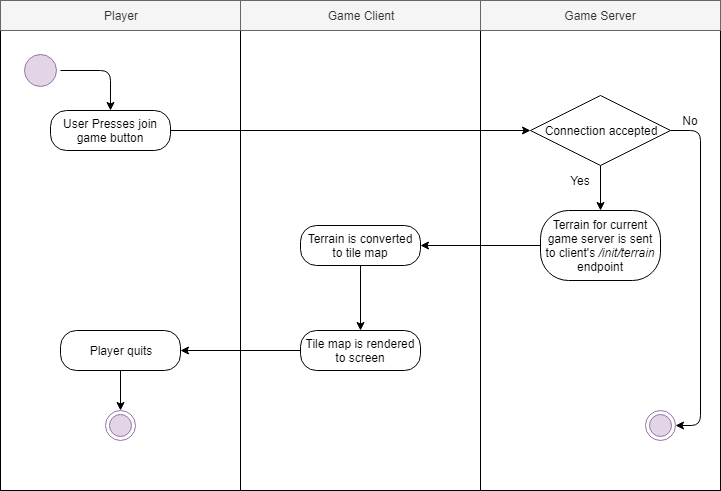

The diagram above was exported from draw.io. Its source (the exported page's mxGraphModel, read from the mxfile embedded in the PNG):
<mxGraphModel dx="2244" dy="796" grid="1" gridSize="10" guides="1" tooltips="1" connect="1" arrows="1" fold="1" page="1" pageScale="1" pageWidth="850" pageHeight="1100" math="0" shadow="0">
  <root>
    <mxCell id="0" />
    <mxCell id="1" parent="0" />
    <mxCell id="k-HZO0JPaBjzIwBRE-yX-1" value="" style="rounded=0;whiteSpace=wrap;html=1;" vertex="1" parent="1">
      <mxGeometry x="130" y="150" width="240" height="460" as="geometry" />
    </mxCell>
    <mxCell id="k-HZO0JPaBjzIwBRE-yX-2" value="" style="rounded=0;whiteSpace=wrap;html=1;" vertex="1" parent="1">
      <mxGeometry x="370" y="150" width="240" height="460" as="geometry" />
    </mxCell>
    <mxCell id="k-HZO0JPaBjzIwBRE-yX-3" value="Game Client" style="rounded=0;whiteSpace=wrap;html=1;fillColor=#f5f5f5;strokeColor=#666666;fontColor=#333333;" vertex="1" parent="1">
      <mxGeometry x="130" y="120" width="240" height="30" as="geometry" />
    </mxCell>
    <mxCell id="k-HZO0JPaBjzIwBRE-yX-4" value="Game Server" style="rounded=0;whiteSpace=wrap;html=1;fillColor=#f5f5f5;strokeColor=#666666;fontColor=#333333;" vertex="1" parent="1">
      <mxGeometry x="370" y="120" width="240" height="30" as="geometry" />
    </mxCell>
    <mxCell id="k-HZO0JPaBjzIwBRE-yX-5" value="" style="rounded=0;whiteSpace=wrap;html=1;" vertex="1" parent="1">
      <mxGeometry x="-110" y="150" width="240" height="460" as="geometry" />
    </mxCell>
    <mxCell id="k-HZO0JPaBjzIwBRE-yX-7" value="Player" style="rounded=0;whiteSpace=wrap;html=1;fillColor=#f5f5f5;strokeColor=#666666;fontColor=#333333;" vertex="1" parent="1">
      <mxGeometry x="-110" y="120" width="240" height="30" as="geometry" />
    </mxCell>
    <mxCell id="k-HZO0JPaBjzIwBRE-yX-8" value="" style="ellipse;html=1;shape=startState;fillColor=#e1d5e7;strokeColor=#9673a6;" vertex="1" parent="1">
      <mxGeometry x="-90" y="170" width="40" height="40" as="geometry" />
    </mxCell>
    <mxCell id="k-HZO0JPaBjzIwBRE-yX-9" value="User Presses join game button" style="rounded=1;whiteSpace=wrap;html=1;arcSize=40;" vertex="1" parent="1">
      <mxGeometry x="-60" y="230" width="120" height="40" as="geometry" />
    </mxCell>
    <mxCell id="k-HZO0JPaBjzIwBRE-yX-10" value="" style="endArrow=classic;html=1;exitX=1;exitY=0.5;exitDx=0;exitDy=0;entryX=0.5;entryY=0;entryDx=0;entryDy=0;" edge="1" parent="1" source="k-HZO0JPaBjzIwBRE-yX-8" target="k-HZO0JPaBjzIwBRE-yX-9">
      <mxGeometry width="50" height="50" relative="1" as="geometry">
        <mxPoint x="-30" y="390" as="sourcePoint" />
        <mxPoint x="20" y="340" as="targetPoint" />
        <Array as="points">
          <mxPoint y="190" />
        </Array>
      </mxGeometry>
    </mxCell>
    <mxCell id="k-HZO0JPaBjzIwBRE-yX-12" value="Terrain for current game server is sent to client's &lt;i&gt;/init/terrain &lt;/i&gt;endpoint" style="rounded=1;whiteSpace=wrap;html=1;arcSize=40;" vertex="1" parent="1">
      <mxGeometry x="430" y="330" width="120" height="70" as="geometry" />
    </mxCell>
    <mxCell id="k-HZO0JPaBjzIwBRE-yX-13" value="" style="endArrow=classic;html=1;exitX=1;exitY=0.5;exitDx=0;exitDy=0;entryX=0;entryY=0.5;entryDx=0;entryDy=0;" edge="1" parent="1" source="k-HZO0JPaBjzIwBRE-yX-9" target="k-HZO0JPaBjzIwBRE-yX-23">
      <mxGeometry width="50" height="50" relative="1" as="geometry">
        <mxPoint x="290" y="330" as="sourcePoint" />
        <mxPoint x="430" y="250" as="targetPoint" />
      </mxGeometry>
    </mxCell>
    <mxCell id="k-HZO0JPaBjzIwBRE-yX-14" value="Terrain is converted to tile map" style="rounded=1;whiteSpace=wrap;html=1;arcSize=40;" vertex="1" parent="1">
      <mxGeometry x="190" y="345" width="120" height="40" as="geometry" />
    </mxCell>
    <mxCell id="k-HZO0JPaBjzIwBRE-yX-15" value="" style="endArrow=classic;html=1;exitX=0;exitY=0.5;exitDx=0;exitDy=0;entryX=1;entryY=0.5;entryDx=0;entryDy=0;" edge="1" parent="1" source="k-HZO0JPaBjzIwBRE-yX-12" target="k-HZO0JPaBjzIwBRE-yX-14">
      <mxGeometry width="50" height="50" relative="1" as="geometry">
        <mxPoint x="640" y="560" as="sourcePoint" />
        <mxPoint x="690" y="510" as="targetPoint" />
      </mxGeometry>
    </mxCell>
    <mxCell id="k-HZO0JPaBjzIwBRE-yX-16" value="Tile map is rendered to screen" style="rounded=1;whiteSpace=wrap;html=1;arcSize=40;" vertex="1" parent="1">
      <mxGeometry x="190" y="450" width="120" height="40" as="geometry" />
    </mxCell>
    <mxCell id="k-HZO0JPaBjzIwBRE-yX-17" value="Player quits" style="rounded=1;whiteSpace=wrap;html=1;arcSize=40;" vertex="1" parent="1">
      <mxGeometry x="-50" y="450" width="120" height="40" as="geometry" />
    </mxCell>
    <mxCell id="k-HZO0JPaBjzIwBRE-yX-18" value="" style="endArrow=classic;html=1;exitX=0.5;exitY=1;exitDx=0;exitDy=0;entryX=0.5;entryY=0;entryDx=0;entryDy=0;" edge="1" parent="1" source="k-HZO0JPaBjzIwBRE-yX-14" target="k-HZO0JPaBjzIwBRE-yX-16">
      <mxGeometry width="50" height="50" relative="1" as="geometry">
        <mxPoint x="200" y="600" as="sourcePoint" />
        <mxPoint x="250" y="550" as="targetPoint" />
      </mxGeometry>
    </mxCell>
    <mxCell id="k-HZO0JPaBjzIwBRE-yX-19" value="" style="endArrow=classic;html=1;entryX=1;entryY=0.5;entryDx=0;entryDy=0;exitX=0;exitY=0.5;exitDx=0;exitDy=0;" edge="1" parent="1" source="k-HZO0JPaBjzIwBRE-yX-16" target="k-HZO0JPaBjzIwBRE-yX-17">
      <mxGeometry width="50" height="50" relative="1" as="geometry">
        <mxPoint x="170" y="600" as="sourcePoint" />
        <mxPoint x="220" y="550" as="targetPoint" />
      </mxGeometry>
    </mxCell>
    <mxCell id="k-HZO0JPaBjzIwBRE-yX-20" value="" style="ellipse;html=1;shape=endState;fillColor=#e1d5e7;strokeColor=#9673a6;" vertex="1" parent="1">
      <mxGeometry x="-5" y="530" width="30" height="30" as="geometry" />
    </mxCell>
    <mxCell id="k-HZO0JPaBjzIwBRE-yX-21" value="" style="endArrow=classic;html=1;entryX=0.5;entryY=0;entryDx=0;entryDy=0;exitX=0.5;exitY=1;exitDx=0;exitDy=0;" edge="1" parent="1" source="k-HZO0JPaBjzIwBRE-yX-17" target="k-HZO0JPaBjzIwBRE-yX-20">
      <mxGeometry width="50" height="50" relative="1" as="geometry">
        <mxPoint x="200" y="480" as="sourcePoint" />
        <mxPoint x="80" y="480" as="targetPoint" />
      </mxGeometry>
    </mxCell>
    <mxCell id="k-HZO0JPaBjzIwBRE-yX-23" value="Connection accepted" style="rhombus;whiteSpace=wrap;html=1;" vertex="1" parent="1">
      <mxGeometry x="420" y="215" width="140" height="70" as="geometry" />
    </mxCell>
    <mxCell id="k-HZO0JPaBjzIwBRE-yX-24" value="" style="endArrow=classic;html=1;exitX=0.5;exitY=1;exitDx=0;exitDy=0;entryX=0.5;entryY=0;entryDx=0;entryDy=0;" edge="1" parent="1" source="k-HZO0JPaBjzIwBRE-yX-23" target="k-HZO0JPaBjzIwBRE-yX-12">
      <mxGeometry width="50" height="50" relative="1" as="geometry">
        <mxPoint x="680" y="310" as="sourcePoint" />
        <mxPoint x="730" y="260" as="targetPoint" />
      </mxGeometry>
    </mxCell>
    <mxCell id="k-HZO0JPaBjzIwBRE-yX-25" value="Yes" style="text;html=1;strokeColor=none;fillColor=none;align=center;verticalAlign=middle;whiteSpace=wrap;rounded=0;" vertex="1" parent="1">
      <mxGeometry x="450" y="290" width="40" height="20" as="geometry" />
    </mxCell>
    <mxCell id="k-HZO0JPaBjzIwBRE-yX-26" value="" style="endArrow=classic;html=1;exitX=1;exitY=0.5;exitDx=0;exitDy=0;entryX=1;entryY=0.5;entryDx=0;entryDy=0;" edge="1" parent="1" source="k-HZO0JPaBjzIwBRE-yX-23" target="k-HZO0JPaBjzIwBRE-yX-27">
      <mxGeometry width="50" height="50" relative="1" as="geometry">
        <mxPoint x="660" y="370" as="sourcePoint" />
        <mxPoint x="700" y="500" as="targetPoint" />
        <Array as="points">
          <mxPoint x="590" y="250" />
          <mxPoint x="590" y="545" />
        </Array>
      </mxGeometry>
    </mxCell>
    <mxCell id="k-HZO0JPaBjzIwBRE-yX-27" value="" style="ellipse;html=1;shape=endState;fillColor=#e1d5e7;strokeColor=#9673a6;" vertex="1" parent="1">
      <mxGeometry x="535" y="530" width="30" height="30" as="geometry" />
    </mxCell>
    <mxCell id="k-HZO0JPaBjzIwBRE-yX-28" value="No" style="text;html=1;strokeColor=none;fillColor=none;align=center;verticalAlign=middle;whiteSpace=wrap;rounded=0;" vertex="1" parent="1">
      <mxGeometry x="560" y="230" width="40" height="20" as="geometry" />
    </mxCell>
  </root>
</mxGraphModel>